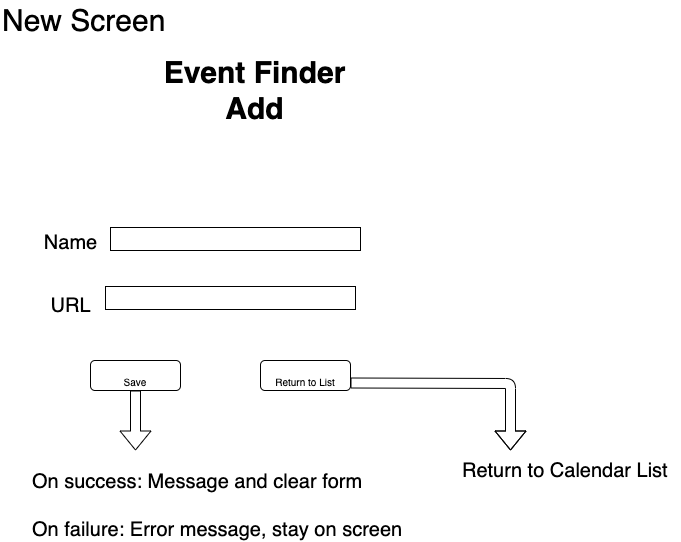

The diagram above was exported from draw.io. Its source (the exported page's mxGraphModel, read from the mxfile embedded in the PNG):
<mxGraphModel dx="946" dy="625" grid="1" gridSize="10" guides="1" tooltips="1" connect="1" arrows="1" fold="1" page="1" pageScale="1" pageWidth="850" pageHeight="1100" math="0" shadow="0">
  <root>
    <mxCell id="0" />
    <mxCell id="1" parent="0" />
    <mxCell id="l0VPM1y0SwLT3u_EBxe7-1" value="Name" style="text;html=1;align=center;verticalAlign=middle;resizable=0;points=[];autosize=1;fontSize=20;" parent="1" vertex="1">
      <mxGeometry x="65" y="237" width="70" height="30" as="geometry" />
    </mxCell>
    <mxCell id="l0VPM1y0SwLT3u_EBxe7-2" value="" style="rounded=0;whiteSpace=wrap;html=1;fontSize=20;align=left;" parent="1" vertex="1">
      <mxGeometry x="140" y="237" width="250" height="23" as="geometry" />
    </mxCell>
    <mxCell id="l0VPM1y0SwLT3u_EBxe7-9" value="URL" style="text;html=1;align=center;verticalAlign=middle;resizable=0;points=[];autosize=1;fontSize=20;" parent="1" vertex="1">
      <mxGeometry x="70" y="300" width="60" height="30" as="geometry" />
    </mxCell>
    <mxCell id="l0VPM1y0SwLT3u_EBxe7-10" value="" style="rounded=0;whiteSpace=wrap;html=1;fontSize=20;align=left;" parent="1" vertex="1">
      <mxGeometry x="135" y="296" width="250" height="23" as="geometry" />
    </mxCell>
    <mxCell id="l0VPM1y0SwLT3u_EBxe7-14" value="&lt;font size=&quot;1&quot;&gt;Save&lt;/font&gt;" style="rounded=1;whiteSpace=wrap;html=1;strokeColor=#000000;fontSize=30;" parent="1" vertex="1">
      <mxGeometry x="120" y="370" width="90" height="30" as="geometry" />
    </mxCell>
    <mxCell id="l0VPM1y0SwLT3u_EBxe7-16" value="&lt;font size=&quot;1&quot;&gt;Return to List&lt;/font&gt;" style="rounded=1;whiteSpace=wrap;html=1;strokeColor=#000000;fontSize=30;" parent="1" vertex="1">
      <mxGeometry x="290" y="370" width="90" height="30" as="geometry" />
    </mxCell>
    <mxCell id="uvFtD--Mf2m_k4akAluT-1" value="Event Finder&lt;br&gt;Add" style="text;html=1;align=center;verticalAlign=middle;resizable=0;points=[];autosize=1;fontStyle=1;fontSize=30;" parent="1" vertex="1">
      <mxGeometry x="184" y="60" width="200" height="80" as="geometry" />
    </mxCell>
    <mxCell id="uvFtD--Mf2m_k4akAluT-2" value="New Screen" style="text;html=1;align=left;verticalAlign=middle;resizable=0;points=[];autosize=1;fontSize=30;" parent="1" vertex="1">
      <mxGeometry x="30" y="10" width="180" height="40" as="geometry" />
    </mxCell>
    <mxCell id="uvFtD--Mf2m_k4akAluT-3" value="" style="shape=flexArrow;endArrow=classic;html=1;exitX=0.5;exitY=1;exitDx=0;exitDy=0;" parent="1" source="l0VPM1y0SwLT3u_EBxe7-14" edge="1">
      <mxGeometry width="50" height="50" relative="1" as="geometry">
        <mxPoint x="30" y="470" as="sourcePoint" />
        <mxPoint x="165" y="460" as="targetPoint" />
      </mxGeometry>
    </mxCell>
    <mxCell id="H-o66k-lSTQujys8WVZ5-1" value="&lt;font style=&quot;font-size: 20px&quot;&gt;On success: Message and clear form&lt;br&gt;&lt;br&gt;On failure: Error message, stay on screen&lt;br&gt;&lt;/font&gt;" style="text;html=1;align=left;verticalAlign=middle;resizable=0;points=[];autosize=1;" parent="1" vertex="1">
      <mxGeometry x="60" y="490" width="390" height="50" as="geometry" />
    </mxCell>
    <mxCell id="H-o66k-lSTQujys8WVZ5-2" value="" style="shape=flexArrow;endArrow=classic;html=1;exitX=1;exitY=0.75;exitDx=0;exitDy=0;" parent="1" source="l0VPM1y0SwLT3u_EBxe7-16" edge="1">
      <mxGeometry width="50" height="50" relative="1" as="geometry">
        <mxPoint x="540" y="400" as="sourcePoint" />
        <mxPoint x="540" y="460" as="targetPoint" />
        <Array as="points">
          <mxPoint x="540" y="393" />
        </Array>
      </mxGeometry>
    </mxCell>
    <mxCell id="H-o66k-lSTQujys8WVZ5-3" value="&lt;font style=&quot;font-size: 20px&quot;&gt;Return to Calendar List&lt;br&gt;&lt;/font&gt;" style="text;html=1;align=left;verticalAlign=middle;resizable=0;points=[];autosize=1;" parent="1" vertex="1">
      <mxGeometry x="490" y="470" width="220" height="20" as="geometry" />
    </mxCell>
  </root>
</mxGraphModel>